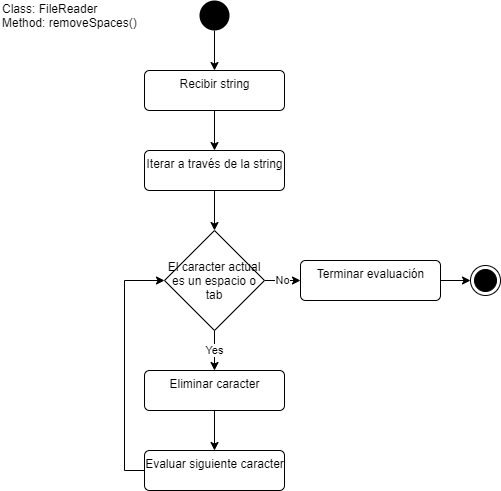

The diagram above was exported from draw.io. Its source (the exported page's mxGraphModel, read from the mxfile embedded in the PNG):
<mxGraphModel dx="868" dy="450" grid="1" gridSize="10" guides="1" tooltips="1" connect="1" arrows="1" fold="1" page="1" pageScale="1" pageWidth="827" pageHeight="1169" math="0" shadow="0">
  <root>
    <mxCell id="0" />
    <mxCell id="1" parent="0" />
    <mxCell id="Z8CruOBUnpzgZlk54n5i-10" style="edgeStyle=orthogonalEdgeStyle;rounded=0;orthogonalLoop=1;jettySize=auto;html=1;entryX=0.5;entryY=0;entryDx=0;entryDy=0;" edge="1" parent="1" source="Z8CruOBUnpzgZlk54n5i-1" target="Z8CruOBUnpzgZlk54n5i-2">
      <mxGeometry relative="1" as="geometry" />
    </mxCell>
    <mxCell id="Z8CruOBUnpzgZlk54n5i-1" value="" style="ellipse;fillColor=#000000;strokeColor=none;" vertex="1" parent="1">
      <mxGeometry x="399" y="10" width="30" height="30" as="geometry" />
    </mxCell>
    <mxCell id="Z8CruOBUnpzgZlk54n5i-11" style="edgeStyle=orthogonalEdgeStyle;rounded=0;orthogonalLoop=1;jettySize=auto;html=1;exitX=0.5;exitY=1;exitDx=0;exitDy=0;entryX=0.5;entryY=0;entryDx=0;entryDy=0;" edge="1" parent="1" source="Z8CruOBUnpzgZlk54n5i-2" target="Z8CruOBUnpzgZlk54n5i-3">
      <mxGeometry relative="1" as="geometry" />
    </mxCell>
    <mxCell id="Z8CruOBUnpzgZlk54n5i-2" value="Recibir string" style="html=1;align=center;verticalAlign=top;rounded=1;absoluteArcSize=1;arcSize=10;dashed=0;" vertex="1" parent="1">
      <mxGeometry x="344" y="80" width="140" height="40" as="geometry" />
    </mxCell>
    <mxCell id="Z8CruOBUnpzgZlk54n5i-12" style="edgeStyle=orthogonalEdgeStyle;rounded=0;orthogonalLoop=1;jettySize=auto;html=1;exitX=0.5;exitY=1;exitDx=0;exitDy=0;entryX=0.5;entryY=0;entryDx=0;entryDy=0;entryPerimeter=0;" edge="1" parent="1" source="Z8CruOBUnpzgZlk54n5i-3" target="Z8CruOBUnpzgZlk54n5i-5">
      <mxGeometry relative="1" as="geometry" />
    </mxCell>
    <mxCell id="Z8CruOBUnpzgZlk54n5i-3" value="Iterar a través de la string" style="html=1;align=center;verticalAlign=top;rounded=1;absoluteArcSize=1;arcSize=10;dashed=0;" vertex="1" parent="1">
      <mxGeometry x="344" y="160" width="140" height="40" as="geometry" />
    </mxCell>
    <mxCell id="Z8CruOBUnpzgZlk54n5i-13" value="Yes" style="edgeStyle=orthogonalEdgeStyle;rounded=0;orthogonalLoop=1;jettySize=auto;html=1;exitX=0.5;exitY=1;exitDx=0;exitDy=0;exitPerimeter=0;entryX=0.5;entryY=0;entryDx=0;entryDy=0;" edge="1" parent="1" source="Z8CruOBUnpzgZlk54n5i-5" target="Z8CruOBUnpzgZlk54n5i-6">
      <mxGeometry relative="1" as="geometry" />
    </mxCell>
    <mxCell id="Z8CruOBUnpzgZlk54n5i-17" value="No" style="edgeStyle=orthogonalEdgeStyle;rounded=0;orthogonalLoop=1;jettySize=auto;html=1;exitX=1;exitY=0.5;exitDx=0;exitDy=0;exitPerimeter=0;entryX=0;entryY=0.5;entryDx=0;entryDy=0;" edge="1" parent="1" source="Z8CruOBUnpzgZlk54n5i-5" target="Z8CruOBUnpzgZlk54n5i-15">
      <mxGeometry relative="1" as="geometry" />
    </mxCell>
    <mxCell id="Z8CruOBUnpzgZlk54n5i-5" value="El caracter actual&lt;br&gt;es un espacio o tab" style="strokeWidth=1;html=1;shape=mxgraph.flowchart.decision;whiteSpace=wrap;" vertex="1" parent="1">
      <mxGeometry x="364" y="240" width="100" height="100" as="geometry" />
    </mxCell>
    <mxCell id="Z8CruOBUnpzgZlk54n5i-14" style="edgeStyle=orthogonalEdgeStyle;rounded=0;orthogonalLoop=1;jettySize=auto;html=1;exitX=0.5;exitY=1;exitDx=0;exitDy=0;entryX=0.5;entryY=0;entryDx=0;entryDy=0;" edge="1" parent="1" source="Z8CruOBUnpzgZlk54n5i-6" target="Z8CruOBUnpzgZlk54n5i-7">
      <mxGeometry relative="1" as="geometry" />
    </mxCell>
    <mxCell id="Z8CruOBUnpzgZlk54n5i-6" value="Eliminar caracter" style="html=1;align=center;verticalAlign=top;rounded=1;absoluteArcSize=1;arcSize=10;dashed=0;" vertex="1" parent="1">
      <mxGeometry x="344" y="380" width="140" height="40" as="geometry" />
    </mxCell>
    <mxCell id="Z8CruOBUnpzgZlk54n5i-9" style="edgeStyle=orthogonalEdgeStyle;rounded=0;orthogonalLoop=1;jettySize=auto;html=1;entryX=0;entryY=0.5;entryDx=0;entryDy=0;entryPerimeter=0;exitX=0;exitY=0.5;exitDx=0;exitDy=0;" edge="1" parent="1" source="Z8CruOBUnpzgZlk54n5i-7" target="Z8CruOBUnpzgZlk54n5i-5">
      <mxGeometry relative="1" as="geometry" />
    </mxCell>
    <mxCell id="Z8CruOBUnpzgZlk54n5i-7" value="Evaluar siguiente caracter" style="html=1;align=center;verticalAlign=top;rounded=1;absoluteArcSize=1;arcSize=10;dashed=0;" vertex="1" parent="1">
      <mxGeometry x="344" y="460" width="140" height="40" as="geometry" />
    </mxCell>
    <mxCell id="Z8CruOBUnpzgZlk54n5i-18" style="edgeStyle=orthogonalEdgeStyle;rounded=0;orthogonalLoop=1;jettySize=auto;html=1;exitX=1;exitY=0.5;exitDx=0;exitDy=0;entryX=0;entryY=0.5;entryDx=0;entryDy=0;" edge="1" parent="1" source="Z8CruOBUnpzgZlk54n5i-15" target="Z8CruOBUnpzgZlk54n5i-16">
      <mxGeometry relative="1" as="geometry" />
    </mxCell>
    <mxCell id="Z8CruOBUnpzgZlk54n5i-15" value="Terminar evaluación" style="html=1;align=center;verticalAlign=top;rounded=1;absoluteArcSize=1;arcSize=10;dashed=0;" vertex="1" parent="1">
      <mxGeometry x="500" y="270" width="140" height="40" as="geometry" />
    </mxCell>
    <mxCell id="Z8CruOBUnpzgZlk54n5i-16" value="" style="ellipse;html=1;shape=endState;fillColor=#000000;strokeColor=#000000;" vertex="1" parent="1">
      <mxGeometry x="670" y="275" width="30" height="30" as="geometry" />
    </mxCell>
    <mxCell id="Z8CruOBUnpzgZlk54n5i-19" value="Class: FileReader&lt;br&gt;Method: removeSpaces()" style="text;html=1;strokeColor=none;fillColor=none;align=left;verticalAlign=middle;whiteSpace=wrap;rounded=0;" vertex="1" parent="1">
      <mxGeometry x="200" y="15" width="140" height="20" as="geometry" />
    </mxCell>
  </root>
</mxGraphModel>